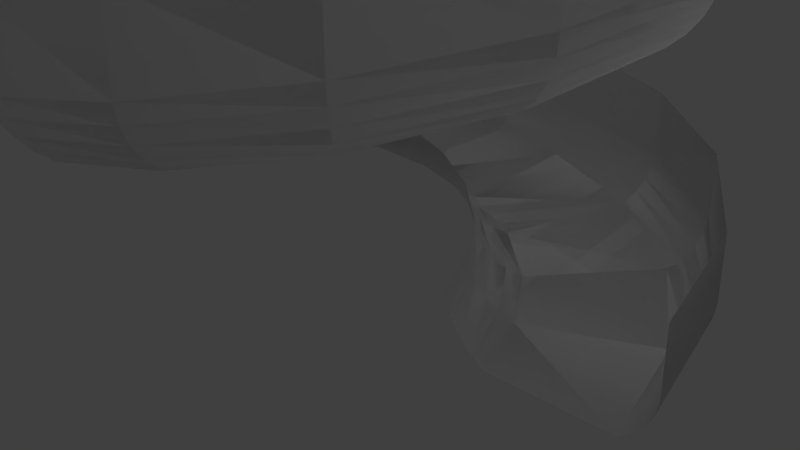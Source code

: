 # Source: spiral.blend  (saved by Blender 2.72.0; exported with 4.5.12 LTS)
import bpy
from mathutils import Matrix  # noqa: F401  (used for matrix-valued properties, if any)

bpy.ops.wm.read_factory_settings(use_empty=True)
scene = bpy.context.scene
scene.name = 'Scene'

# ---- collections
col_collection_1 = bpy.data.collections.new('Collection 1'); scene.collection.children.link(col_collection_1)

# ---- world
world_world = bpy.data.worlds.new('World'); scene.world = world_world
world_world.color = (0.05088, 0.05088, 0.05088)
world_world.use_sun_shadow = False
world_world.sun_shadow_jitter_overblur = 0.0
world_world.cycles.sampling_method = 'MANUAL'
world_world.cycles.sample_map_resolution = 256

# ---- cameras
cam_camera = bpy.data.cameras.new('Camera')
cam_camera.clip_end = 100.0
cam_camera.lens = 35.0
cam_camera.sensor_width = 32.0
cam_camera.sensor_height = 18.0
cam_camera.ortho_scale = 7.314
cam_camera.dof.focus_distance = 0.0
cam_camera.dof.aperture_fstop = 128.0

# ---- lights
light_lamp = bpy.data.lights.new('Lamp', 'POINT')
light_lamp.transmission_factor = 0.0
light_lamp.cutoff_distance = 30.0
light_lamp.energy = 100.0
light_lamp.shadow_buffer_clip_start = 1.001
light_lamp.shadow_soft_size = 0.1
light_lamp.shadow_maximum_resolution = 0.006
light_lamp.use_absolute_resolution = True
light_lamp.cycles.use_multiple_importance_sampling = False

# ---- meshes
me_circle_000 = bpy.data.meshes.new('Circle.000')
me_circle_000.from_pydata([(1.279, 2.85e-07, -2.384e-07), (1.307, 2.682e-07, -0.1951), (1.39, 2.682e-07, -0.3827), (1.524, 2.384e-07, -0.5556), (1.705, 2.384e-07, -0.7071), (1.925, 2.384e-07, -0.8315), (3.76, 2.384e-07, -0.7071), (3.941, 2.384e-07, -0.5556), (4.075, 2.682e-07, -0.3827), (4.158, 2.682e-07, -0.1951), (4.186, 2.85e-07, 6.557e-07), (4.158, 2.98e-07, 0.874), (1.182, 0.4895, 0.2562), (1.207, 0.5002, 0.06116), (1.284, 0.5318, -0.1264), (1.408, 0.5832, -0.2993), (1.575, 0.6524, -0.4509), (1.778, 0.7367, -0.5752), (3.474, 1.439, -0.4509), (3.641, 1.508, -0.2993), (3.765, 1.56, -0.1264), (3.842, 1.591, 0.06116), (3.867, 1.602, 0.2563), (3.842, 1.591, 1.13), (0.9044, 0.9044, 0.5125), (0.9242, 0.9242, 0.3174), (0.9827, 0.9827, 0.1298), (1.078, 1.078, -0.04307), (1.205, 1.205, -0.1946), (1.361, 1.361, -0.319), (2.659, 2.659, -0.1946), (2.787, 2.787, -0.04307), (2.882, 2.882, 0.1298), (2.94, 2.94, 0.3174), (2.96, 2.96, 0.5125), (2.94, 2.94, 1.386), (0.4895, 1.182, 0.7687), (0.5002, 1.207, 0.5737), (0.5318, 1.284, 0.3861), (0.5832, 1.408, 0.2132), (0.6524, 1.575, 0.06164), (0.7367, 1.778, -0.06272), (1.439, 3.474, 0.06164), (1.508, 3.641, 0.2132), (1.56, 3.765, 0.3861), (1.591, 3.842, 0.5737), (1.602, 3.867, 0.7688), (1.591, 3.842, 1.643), (-3.409e-07, 1.279, 1.025), (-3.254e-07, 1.307, 0.8299), (-3.29e-07, 1.39, 0.6423), (-3.05e-07, 1.524, 0.4694), (-3.129e-07, 1.705, 0.3179), (-3.226e-07, 1.925, 0.1935), (-4.028e-07, 3.76, 0.3179), (-4.107e-07, 3.941, 0.4694), (-4.464e-07, 4.075, 0.6423), (-4.5e-07, 4.158, 0.8299), (-4.68e-07, 4.186, 1.025), (-4.798e-07, 4.158, 1.899), (-0.4895, 1.182, 1.281), (-0.5002, 1.207, 1.086), (-0.5318, 1.284, 0.8986), (-0.5832, 1.408, 0.7257), (-0.6524, 1.575, 0.5741), (-0.7367, 1.778, 0.4498), (-1.439, 3.474, 0.5741), (-1.508, 3.641, 0.7257), (-1.56, 3.765, 0.8986), (-1.591, 3.842, 1.086), (-1.602, 3.867, 1.281), (-1.591, 3.842, 2.155), (-0.9044, 0.9044, 1.537), (-0.9242, 0.9242, 1.342), (-0.9827, 0.9827, 1.155), (-1.078, 1.078, 0.9819), (-1.205, 1.205, 0.8304), (-1.361, 1.361, 0.706), (-2.659, 2.659, 0.8304), (-2.787, 2.787, 0.9819), (-2.882, 2.882, 1.155), (-2.94, 2.94, 1.342), (-2.96, 2.96, 1.538), (-2.94, 2.94, 2.411), (-1.182, 0.4895, 1.794), (-1.207, 0.5002, 1.599), (-1.284, 0.5318, 1.411), (-1.408, 0.5832, 1.238), (-1.575, 0.6524, 1.087), (-1.778, 0.7367, 0.9623), (-3.474, 1.439, 1.087), (-3.641, 1.508, 1.238), (-3.765, 1.56, 1.411), (-3.842, 1.591, 1.599), (-3.867, 1.602, 1.794), (-3.842, 1.591, 2.668), (-1.279, -3.968e-07, 2.05), (-1.307, -3.825e-07, 1.855), (-1.39, -3.897e-07, 1.667), (-1.524, -3.717e-07, 1.494), (-1.705, -3.875e-07, 1.343), (-1.925, -4.067e-07, 1.219), (-3.76, -5.672e-07, 1.343), (-3.941, -5.83e-07, 1.494), (-4.075, -6.245e-07, 1.667), (-4.158, -6.317e-07, 1.855), (-4.186, -6.509e-07, 2.05), (-4.158, -6.615e-07, 2.924), (-1.182, -0.4895, 2.306), (-1.207, -0.5002, 2.111), (-1.284, -0.5318, 1.924), (-1.408, -0.5832, 1.751), (-1.575, -0.6524, 1.599), (-1.778, -0.7367, 1.475), (-3.474, -1.439, 1.599), (-3.641, -1.508, 1.751), (-3.765, -1.56, 1.924), (-3.842, -1.591, 2.111), (-3.867, -1.602, 2.306), (-3.842, -1.591, 3.18), (-0.9044, -0.9044, 2.562), (-0.9242, -0.9242, 2.367), (-0.9827, -0.9827, 2.18), (-1.078, -1.078, 2.007), (-1.205, -1.205, 1.855), (-1.361, -1.361, 1.731), (-2.659, -2.659, 1.855), (-2.787, -2.787, 2.007), (-2.882, -2.882, 2.18), (-2.94, -2.94, 2.367), (-2.96, -2.96, 2.562), (-2.94, -2.94, 3.436), (-0.4895, -1.182, 2.819), (-0.5002, -1.207, 2.624), (-0.5318, -1.284, 2.436), (-0.5832, -1.408, 2.263), (-0.6524, -1.575, 2.112), (-0.7367, -1.778, 1.987), (-1.439, -3.474, 2.112), (-1.508, -3.641, 2.263), (-1.56, -3.765, 2.436), (-1.591, -3.842, 2.624), (-1.602, -3.867, 2.819), (-1.591, -3.842, 3.693), (3.002e-07, -1.279, 3.075), (2.838e-07, -1.307, 2.88), (2.848e-07, -1.39, 2.692), (2.566e-07, -1.524, 2.519), (2.587e-07, -1.705, 2.368), (2.614e-07, -1.925, 2.244), (2.833e-07, -3.76, 2.368), (2.854e-07, -3.941, 2.519), (3.168e-07, -4.075, 2.692), (3.178e-07, -4.158, 2.88), (3.349e-07, -4.186, 3.075), (3.476e-07, -4.158, 3.949), (0.4895, -1.182, 3.331), (0.5002, -1.207, 3.136), (0.5318, -1.284, 2.949), (0.5832, -1.408, 2.776), (0.6524, -1.575, 2.624), (0.7367, -1.778, 2.5), (1.439, -3.474, 2.624), (1.508, -3.641, 2.776), (1.56, -3.765, 2.949), (1.591, -3.842, 3.136), (1.602, -3.867, 3.331), (1.591, -3.842, 4.205), (0.9044, -0.9044, 3.587), (0.9242, -0.9242, 3.392), (0.9827, -0.9827, 3.205), (1.078, -1.078, 3.032), (1.205, -1.205, 2.88), (1.361, -1.361, 2.756), (2.659, -2.659, 2.88), (2.787, -2.787, 3.032), (2.882, -2.882, 3.205), (2.94, -2.94, 3.392), (2.96, -2.96, 3.587), (2.94, -2.94, 4.461), (1.182, -0.4895, 3.844), (1.207, -0.5002, 3.649), (1.284, -0.5318, 3.461), (1.408, -0.5832, 3.288), (1.575, -0.6524, 3.137), (1.778, -0.7367, 3.012), (3.474, -1.439, 3.137), (3.641, -1.508, 3.288), (3.765, -1.56, 3.461), (3.842, -1.591, 3.649), (3.867, -1.602, 3.844), (3.842, -1.591, 4.718), (1.279, 5.086e-07, 4.1), (1.307, 4.967e-07, 3.905), (1.39, 5.112e-07, 3.717), (1.524, 5.049e-07, 3.544), (1.705, 5.365e-07, 3.393), (1.925, 5.75e-07, 3.269), (3.76, 8.959e-07, 3.393), (3.941, 9.275e-07, 3.544), (4.075, 9.808e-07, 3.717), (4.158, 9.952e-07, 3.905), (4.186, 1.017e-06, 4.1), (4.158, 1.025e-06, 4.974)], [], [(1, 0, 12, 13), (13, 12, 24, 25), (25, 24, 36, 37), (37, 36, 48, 49), (49, 48, 60, 61), (61, 60, 72, 73), (73, 72, 84, 85), (85, 84, 96, 97), (97, 96, 108, 109), (109, 108, 120, 121), (121, 120, 132, 133), (133, 132, 144, 145), (145, 144, 156, 157), (157, 156, 168, 169), (169, 168, 180, 181), (181, 180, 192, 193), (2, 1, 13, 14), (14, 13, 25, 26), (26, 25, 37, 38), (38, 37, 49, 50), (50, 49, 61, 62), (62, 61, 73, 74), (74, 73, 85, 86), (86, 85, 97, 98), (98, 97, 109, 110), (110, 109, 121, 122), (122, 121, 133, 134), (134, 133, 145, 146), (146, 145, 157, 158), (158, 157, 169, 170), (170, 169, 181, 182), (182, 181, 193, 194), (3, 2, 14, 15), (15, 14, 26, 27), (27, 26, 38, 39), (39, 38, 50, 51), (51, 50, 62, 63), (63, 62, 74, 75), (75, 74, 86, 87), (87, 86, 98, 99), (99, 98, 110, 111), (111, 110, 122, 123), (123, 122, 134, 135), (135, 134, 146, 147), (147, 146, 158, 159), (159, 158, 170, 171), (171, 170, 182, 183), (183, 182, 194, 195), (4, 3, 15, 16), (16, 15, 27, 28), (28, 27, 39, 40), (40, 39, 51, 52), (52, 51, 63, 64), (64, 63, 75, 76), (76, 75, 87, 88), (88, 87, 99, 100), (100, 99, 111, 112), (112, 111, 123, 124), (124, 123, 135, 136), (136, 135, 147, 148), (148, 147, 159, 160), (160, 159, 171, 172), (172, 171, 183, 184), (184, 183, 195, 196), (5, 4, 16, 17), (17, 16, 28, 29), (29, 28, 40, 41), (41, 40, 52, 53), (53, 52, 64, 65), (65, 64, 76, 77), (77, 76, 88, 89), (89, 88, 100, 101), (101, 100, 112, 113), (113, 112, 124, 125), (125, 124, 136, 137), (137, 136, 148, 149), (149, 148, 160, 161), (161, 160, 172, 173), (173, 172, 184, 185), (185, 184, 196, 197), (7, 6, 18, 19), (19, 18, 30, 31), (31, 30, 42, 43), (43, 42, 54, 55), (55, 54, 66, 67), (67, 66, 78, 79), (79, 78, 90, 91), (91, 90, 102, 103), (103, 102, 114, 115), (115, 114, 126, 127), (127, 126, 138, 139), (139, 138, 150, 151), (151, 150, 162, 163), (163, 162, 174, 175), (175, 174, 186, 187), (187, 186, 198, 199), (8, 7, 19, 20), (20, 19, 31, 32), (32, 31, 43, 44), (44, 43, 55, 56), (56, 55, 67, 68), (68, 67, 79, 80), (80, 79, 91, 92), (92, 91, 103, 104), (104, 103, 115, 116), (116, 115, 127, 128), (128, 127, 139, 140), (140, 139, 151, 152), (152, 151, 163, 164), (164, 163, 175, 176), (176, 175, 187, 188), (188, 187, 199, 200), (9, 8, 20, 21), (21, 20, 32, 33), (33, 32, 44, 45), (45, 44, 56, 57), (57, 56, 68, 69), (69, 68, 80, 81), (81, 80, 92, 93), (93, 92, 104, 105), (105, 104, 116, 117), (117, 116, 128, 129), (129, 128, 140, 141), (141, 140, 152, 153), (153, 152, 164, 165), (165, 164, 176, 177), (177, 176, 188, 189), (189, 188, 200, 201), (10, 9, 21, 22), (22, 21, 33, 34), (34, 33, 45, 46), (46, 45, 57, 58), (58, 57, 69, 70), (70, 69, 81, 82), (82, 81, 93, 94), (94, 93, 105, 106), (106, 105, 117, 118), (118, 117, 129, 130), (130, 129, 141, 142), (142, 141, 153, 154), (154, 153, 165, 166), (166, 165, 177, 178), (178, 177, 189, 190), (190, 189, 201, 202), (11, 10, 22, 23), (23, 22, 34, 35), (35, 34, 46, 47), (47, 46, 58, 59), (59, 58, 70, 71), (71, 70, 82, 83), (83, 82, 94, 95), (95, 94, 106, 107), (107, 106, 118, 119), (119, 118, 130, 131), (131, 130, 142, 143), (143, 142, 154, 155), (155, 154, 166, 167), (167, 166, 178, 179), (179, 178, 190, 191), (191, 190, 202, 203), (6, 5, 17, 18), (18, 17, 29, 30), (30, 29, 41, 42), (42, 41, 53, 54), (54, 53, 65, 66), (66, 65, 77, 78), (78, 77, 89, 90), (90, 89, 101, 102), (102, 101, 113, 114), (114, 113, 125, 126), (126, 125, 137, 138), (138, 137, 149, 150), (150, 149, 161, 162), (162, 161, 173, 174), (174, 173, 185, 186), (186, 185, 197, 198)])
me_circle_000.polygons.foreach_set('use_smooth', [True] * 176)
me_circle_000.use_remesh_preserve_volume = False
me_circle_000.use_remesh_preserve_attributes = False
me_circle_000.use_mirror_vertex_groups = False
me_circle_000.update()
me_circle_002 = bpy.data.meshes.new('Circle.002')
me_circle_002.from_pydata([(1.279, 2.85e-07, -2.384e-07), (1.307, 2.682e-07, -0.1951), (1.39, 2.682e-07, -0.3827), (1.524, 2.384e-07, -0.5556), (1.705, 2.384e-07, -0.7071), (1.925, 2.384e-07, -0.8315), (3.76, 2.384e-07, -0.7071), (3.941, 2.384e-07, -0.5556), (4.075, 2.682e-07, -0.3827), (4.158, 2.682e-07, -0.1951), (4.186, 2.85e-07, 6.557e-07), (4.158, 2.98e-07, 0.874), (1.182, 0.4895, 0.2562), (1.207, 0.5002, 0.06116), (1.284, 0.5318, -0.1264), (1.408, 0.5832, -0.2993), (1.575, 0.6524, -0.4509), (1.778, 0.7367, -0.5752), (3.474, 1.439, -0.4509), (3.641, 1.508, -0.2993), (3.765, 1.56, -0.1264), (3.842, 1.591, 0.06116), (3.867, 1.602, 0.2563), (3.842, 1.591, 1.13), (0.9044, 0.9044, 0.5125), (0.9242, 0.9242, 0.3174), (0.9827, 0.9827, 0.1298), (1.078, 1.078, -0.04307), (1.205, 1.205, -0.1946), (1.361, 1.361, -0.319), (2.659, 2.659, -0.1946), (2.787, 2.787, -0.04307), (2.882, 2.882, 0.1298), (2.94, 2.94, 0.3174), (2.96, 2.96, 0.5125), (2.94, 2.94, 1.386), (0.4895, 1.182, 0.7687), (0.5002, 1.207, 0.5737), (0.5318, 1.284, 0.3861), (0.5832, 1.408, 0.2132), (0.6524, 1.575, 0.06164), (0.7367, 1.778, -0.06272), (1.439, 3.474, 0.06164), (1.508, 3.641, 0.2132), (1.56, 3.765, 0.3861), (1.591, 3.842, 0.5737), (1.602, 3.867, 0.7688), (1.591, 3.842, 1.643), (-3.409e-07, 1.279, 1.025), (-3.254e-07, 1.307, 0.8299), (-3.29e-07, 1.39, 0.6423), (-3.05e-07, 1.524, 0.4694), (-3.129e-07, 1.705, 0.3179), (-3.226e-07, 1.925, 0.1935), (-4.028e-07, 3.76, 0.3179), (-4.107e-07, 3.941, 0.4694), (-4.464e-07, 4.075, 0.6423), (-4.5e-07, 4.158, 0.8299), (-4.68e-07, 4.186, 1.025), (-4.798e-07, 4.158, 1.899), (-0.4895, 1.182, 1.281), (-0.5002, 1.207, 1.086), (-0.5318, 1.284, 0.8986), (-0.5832, 1.408, 0.7257), (-0.6524, 1.575, 0.5741), (-0.7367, 1.778, 0.4498), (-1.439, 3.474, 0.5741), (-1.508, 3.641, 0.7257), (-1.56, 3.765, 0.8986), (-1.591, 3.842, 1.086), (-1.602, 3.867, 1.281), (-1.591, 3.842, 2.155), (-0.9044, 0.9044, 1.537), (-0.9242, 0.9242, 1.342), (-0.9827, 0.9827, 1.155), (-1.078, 1.078, 0.9819), (-1.205, 1.205, 0.8304), (-1.361, 1.361, 0.706), (-2.659, 2.659, 0.8304), (-2.787, 2.787, 0.9819), (-2.882, 2.882, 1.155), (-2.94, 2.94, 1.342), (-2.96, 2.96, 1.538), (-2.94, 2.94, 2.411), (-1.182, 0.4895, 1.794), (-1.207, 0.5002, 1.599), (-1.284, 0.5318, 1.411), (-1.408, 0.5832, 1.238), (-1.575, 0.6524, 1.087), (-1.778, 0.7367, 0.9623), (-3.474, 1.439, 1.087), (-3.641, 1.508, 1.238), (-3.765, 1.56, 1.411), (-3.842, 1.591, 1.599), (-3.867, 1.602, 1.794), (-3.842, 1.591, 2.668), (-1.279, -3.968e-07, 2.05), (-1.307, -3.825e-07, 1.855), (-1.39, -3.897e-07, 1.667), (-1.524, -3.717e-07, 1.494), (-1.705, -3.875e-07, 1.343), (-1.925, -4.067e-07, 1.219), (-3.76, -5.672e-07, 1.343), (-3.941, -5.83e-07, 1.494), (-4.075, -6.245e-07, 1.667), (-4.158, -6.317e-07, 1.855), (-4.186, -6.509e-07, 2.05), (-4.158, -6.615e-07, 2.924), (-1.182, -0.4895, 2.306), (-1.207, -0.5002, 2.111), (-1.284, -0.5318, 1.924), (-1.408, -0.5832, 1.751), (-1.575, -0.6524, 1.599), (-1.778, -0.7367, 1.475), (-3.474, -1.439, 1.599), (-3.641, -1.508, 1.751), (-3.765, -1.56, 1.924), (-3.842, -1.591, 2.111), (-3.867, -1.602, 2.306), (-3.842, -1.591, 3.18), (-0.9044, -0.9044, 2.562), (-0.9242, -0.9242, 2.367), (-0.9827, -0.9827, 2.18), (-1.078, -1.078, 2.007), (-1.205, -1.205, 1.855), (-1.361, -1.361, 1.731), (-2.659, -2.659, 1.855), (-2.787, -2.787, 2.007), (-2.882, -2.882, 2.18), (-2.94, -2.94, 2.367), (-2.96, -2.96, 2.562), (-2.94, -2.94, 3.436), (-0.4895, -1.182, 2.819), (-0.5002, -1.207, 2.624), (-0.5318, -1.284, 2.436), (-0.5832, -1.408, 2.263), (-0.6524, -1.575, 2.112), (-0.7367, -1.778, 1.987), (-1.439, -3.474, 2.112), (-1.508, -3.641, 2.263), (-1.56, -3.765, 2.436), (-1.591, -3.842, 2.624), (-1.602, -3.867, 2.819), (-1.591, -3.842, 3.693), (3.002e-07, -1.279, 3.075), (2.838e-07, -1.307, 2.88), (2.848e-07, -1.39, 2.692), (2.566e-07, -1.524, 2.519), (2.587e-07, -1.705, 2.368), (2.614e-07, -1.925, 2.244), (2.833e-07, -3.76, 2.368), (2.854e-07, -3.941, 2.519), (3.168e-07, -4.075, 2.692), (3.178e-07, -4.158, 2.88), (3.349e-07, -4.186, 3.075), (3.476e-07, -4.158, 3.949), (0.4895, -1.182, 3.331), (0.5002, -1.207, 3.136), (0.5318, -1.284, 2.949), (0.5832, -1.408, 2.776), (0.6524, -1.575, 2.624), (0.7367, -1.778, 2.5), (1.439, -3.474, 2.624), (1.508, -3.641, 2.776), (1.56, -3.765, 2.949), (1.591, -3.842, 3.136), (1.602, -3.867, 3.331), (1.591, -3.842, 4.205), (0.9044, -0.9044, 3.587), (0.9242, -0.9242, 3.392), (0.9827, -0.9827, 3.205), (1.078, -1.078, 3.032), (1.205, -1.205, 2.88), (1.361, -1.361, 2.756), (2.659, -2.659, 2.88), (2.787, -2.787, 3.032), (2.882, -2.882, 3.205), (2.94, -2.94, 3.392), (2.96, -2.96, 3.587), (2.94, -2.94, 4.461), (1.182, -0.4895, 3.844), (1.207, -0.5002, 3.649), (1.284, -0.5318, 3.461), (1.408, -0.5832, 3.288), (1.575, -0.6524, 3.137), (1.778, -0.7367, 3.012), (3.474, -1.439, 3.137), (3.641, -1.508, 3.288), (3.765, -1.56, 3.461), (3.842, -1.591, 3.649), (3.867, -1.602, 3.844), (3.842, -1.591, 4.718), (1.279, 5.086e-07, 4.1), (1.307, 4.967e-07, 3.905), (1.39, 5.112e-07, 3.717), (1.524, 5.049e-07, 3.544), (1.705, 5.365e-07, 3.393), (1.925, 5.75e-07, 3.269), (3.76, 8.959e-07, 3.393), (3.941, 9.275e-07, 3.544), (4.075, 9.808e-07, 3.717), (4.158, 9.952e-07, 3.905), (4.186, 1.017e-06, 4.1), (4.158, 1.025e-06, 4.974)], [], [(1, 0, 12, 13), (13, 12, 24, 25), (25, 24, 36, 37), (37, 36, 48, 49), (49, 48, 60, 61), (61, 60, 72, 73), (73, 72, 84, 85), (85, 84, 96, 97), (97, 96, 108, 109), (109, 108, 120, 121), (121, 120, 132, 133), (133, 132, 144, 145), (145, 144, 156, 157), (157, 156, 168, 169), (169, 168, 180, 181), (181, 180, 192, 193), (2, 1, 13, 14), (14, 13, 25, 26), (26, 25, 37, 38), (38, 37, 49, 50), (50, 49, 61, 62), (62, 61, 73, 74), (74, 73, 85, 86), (86, 85, 97, 98), (98, 97, 109, 110), (110, 109, 121, 122), (122, 121, 133, 134), (134, 133, 145, 146), (146, 145, 157, 158), (158, 157, 169, 170), (170, 169, 181, 182), (182, 181, 193, 194), (3, 2, 14, 15), (15, 14, 26, 27), (27, 26, 38, 39), (39, 38, 50, 51), (51, 50, 62, 63), (63, 62, 74, 75), (75, 74, 86, 87), (87, 86, 98, 99), (99, 98, 110, 111), (111, 110, 122, 123), (123, 122, 134, 135), (135, 134, 146, 147), (147, 146, 158, 159), (159, 158, 170, 171), (171, 170, 182, 183), (183, 182, 194, 195), (4, 3, 15, 16), (16, 15, 27, 28), (28, 27, 39, 40), (40, 39, 51, 52), (52, 51, 63, 64), (64, 63, 75, 76), (76, 75, 87, 88), (88, 87, 99, 100), (100, 99, 111, 112), (112, 111, 123, 124), (124, 123, 135, 136), (136, 135, 147, 148), (148, 147, 159, 160), (160, 159, 171, 172), (172, 171, 183, 184), (184, 183, 195, 196), (5, 4, 16, 17), (17, 16, 28, 29), (29, 28, 40, 41), (41, 40, 52, 53), (53, 52, 64, 65), (65, 64, 76, 77), (77, 76, 88, 89), (89, 88, 100, 101), (101, 100, 112, 113), (113, 112, 124, 125), (125, 124, 136, 137), (137, 136, 148, 149), (149, 148, 160, 161), (161, 160, 172, 173), (173, 172, 184, 185), (185, 184, 196, 197), (7, 6, 18, 19), (19, 18, 30, 31), (31, 30, 42, 43), (43, 42, 54, 55), (55, 54, 66, 67), (67, 66, 78, 79), (79, 78, 90, 91), (91, 90, 102, 103), (103, 102, 114, 115), (115, 114, 126, 127), (127, 126, 138, 139), (139, 138, 150, 151), (151, 150, 162, 163), (163, 162, 174, 175), (175, 174, 186, 187), (187, 186, 198, 199), (8, 7, 19, 20), (20, 19, 31, 32), (32, 31, 43, 44), (44, 43, 55, 56), (56, 55, 67, 68), (68, 67, 79, 80), (80, 79, 91, 92), (92, 91, 103, 104), (104, 103, 115, 116), (116, 115, 127, 128), (128, 127, 139, 140), (140, 139, 151, 152), (152, 151, 163, 164), (164, 163, 175, 176), (176, 175, 187, 188), (188, 187, 199, 200), (9, 8, 20, 21), (21, 20, 32, 33), (33, 32, 44, 45), (45, 44, 56, 57), (57, 56, 68, 69), (69, 68, 80, 81), (81, 80, 92, 93), (93, 92, 104, 105), (105, 104, 116, 117), (117, 116, 128, 129), (129, 128, 140, 141), (141, 140, 152, 153), (153, 152, 164, 165), (165, 164, 176, 177), (177, 176, 188, 189), (189, 188, 200, 201), (10, 9, 21, 22), (22, 21, 33, 34), (34, 33, 45, 46), (46, 45, 57, 58), (58, 57, 69, 70), (70, 69, 81, 82), (82, 81, 93, 94), (94, 93, 105, 106), (106, 105, 117, 118), (118, 117, 129, 130), (130, 129, 141, 142), (142, 141, 153, 154), (154, 153, 165, 166), (166, 165, 177, 178), (178, 177, 189, 190), (190, 189, 201, 202), (11, 10, 22, 23), (23, 22, 34, 35), (35, 34, 46, 47), (47, 46, 58, 59), (59, 58, 70, 71), (71, 70, 82, 83), (83, 82, 94, 95), (95, 94, 106, 107), (107, 106, 118, 119), (119, 118, 130, 131), (131, 130, 142, 143), (143, 142, 154, 155), (155, 154, 166, 167), (167, 166, 178, 179), (179, 178, 190, 191), (191, 190, 202, 203), (6, 5, 17, 18), (18, 17, 29, 30), (30, 29, 41, 42), (42, 41, 53, 54), (54, 53, 65, 66), (66, 65, 77, 78), (78, 77, 89, 90), (90, 89, 101, 102), (102, 101, 113, 114), (114, 113, 125, 126), (126, 125, 137, 138), (138, 137, 149, 150), (150, 149, 161, 162), (162, 161, 173, 174), (174, 173, 185, 186), (186, 185, 197, 198)])
me_circle_002.polygons.foreach_set('use_smooth', [True] * 176)
me_circle_002.use_remesh_preserve_volume = False
me_circle_002.use_remesh_preserve_attributes = False
me_circle_002.use_mirror_vertex_groups = False
me_circle_002.update()

# ---- objects
ob_spiral_001 = bpy.data.objects.new('Spiral.001', me_circle_000)
ob_spiral = bpy.data.objects.new('Spiral', me_circle_002)
ob_lamp = bpy.data.objects.new('Lamp', light_lamp)
ob_camera = bpy.data.objects.new('Camera', cam_camera)

# ---- transforms, parenting, visibility, modifiers, constraints
ob_spiral_001.location = (0.0, 0.0, 0.0)
ob_spiral_001.lineart.crease_threshold = 0.0
ob_spiral.location = (0.0, 0.0, 0.0)
ob_spiral.lineart.crease_threshold = 0.0
ob_lamp.location = (4.076, 1.005, 5.904)
ob_lamp.rotation_euler = (0.6503, 0.05522, 1.866)
ob_lamp.lock_rotations_4d = False
ob_lamp.empty_display_type = 'ARROWS'
ob_lamp.color = (0.0, 0.0, 0.0, 0.0)
ob_lamp.lineart.crease_threshold = 0.0
ob_camera.location = (7.481, -6.508, 5.344)
ob_camera.rotation_euler = (1.109, 0.01082, 0.8149)
ob_camera.lock_rotations_4d = False
ob_camera.empty_display_type = 'ARROWS'
ob_camera.color = (0.0, 0.0, 0.0, 0.0)
ob_camera.display_type = 'WIRE'
ob_camera.lineart.crease_threshold = 0.0

# ---- collection membership
col_collection_1.objects.link(ob_spiral_001)
col_collection_1.objects.link(ob_spiral)
col_collection_1.objects.link(ob_lamp)
col_collection_1.objects.link(ob_camera)

# ---- scene / render settings (as saved in the file)
scene.camera = ob_camera
scene.frame_start = 1; scene.frame_end = 250; scene.frame_set(1)
scene.render.engine = 'BLENDER_EEVEE_NEXT'
scene.render.resolution_percentage = 50
scene.render.dither_intensity = 0.0
scene.cycles.use_denoising = False
scene.cycles.samples = 10
scene.cycles.sampling_pattern = 'TABULATED_SOBOL'
scene.cycles.light_sampling_threshold = 0.0
scene.cycles.use_adaptive_sampling = False
scene.cycles.use_light_tree = False
scene.cycles.blur_glossy = 0.0
scene.cycles.pixel_filter_type = 'GAUSSIAN'
scene.cycles.sample_clamp_indirect = 0.0
scene.view_settings.view_transform = 'Standard'
bpy.context.view_layer.update()
